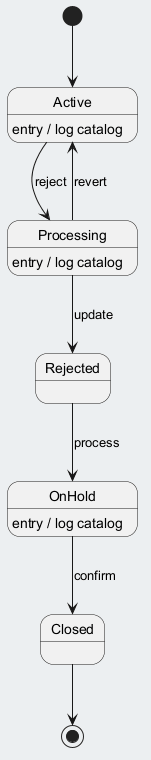

The diagram above was rendered by PlantUML. Its source (embedded in the PNG):
@startuml
skinparam backgroundColor #ECEFF1
skinparam classBackgroundColor #FFFFFF
skinparam classBorderColor #455A64
[*] --> Active
Active --> Processing : reject
Active : entry / log catalog
Processing --> Rejected : update
Processing : entry / log catalog
Rejected --> OnHold : process
OnHold --> Closed : confirm
OnHold : entry / log catalog
Processing --> Active : revert
Closed --> [*]
@enduml